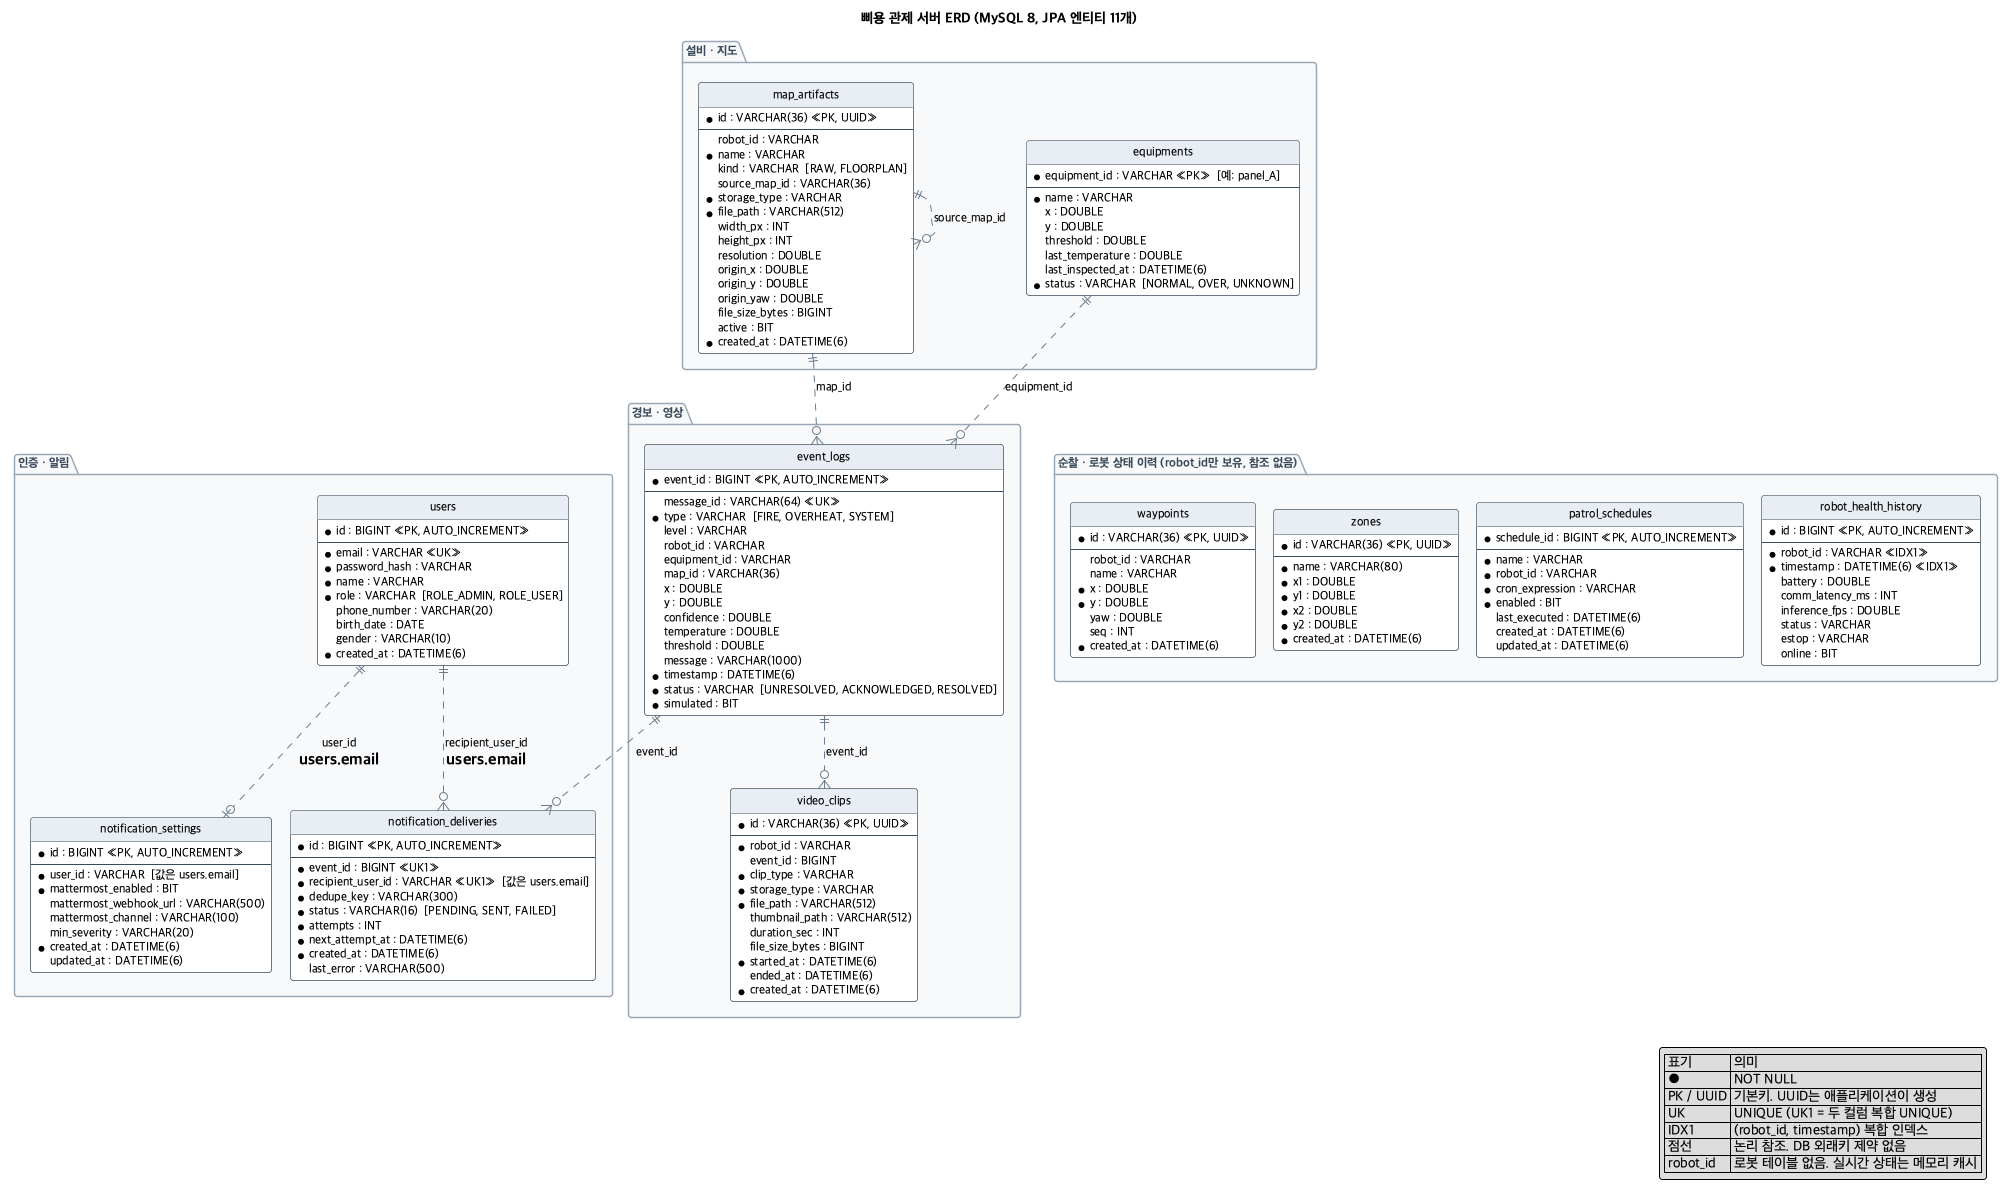

The diagram above was rendered by PlantUML. Its source (embedded in the PNG):
@startuml bbiyong-erd
!pragma layout smetana
' 삐용(BBIYONG) 관제 서버 ERD
' 근거: BE_system/src/main/java/com/bbiyong/server/*/domain/*.java (JPA 엔티티 11개)
' 컬럼명은 Spring Boot 기본 네이밍(camelCase -> snake_case) 기준, 타입은 MySQL 8 매핑 기준
' 실선은 없다. 이 스키마에는 DB 외래키 제약이 없고, 점선은 애플리케이션이 id 값으로 참조하는 논리 관계다.

title 삐용 관제 서버 ERD (MySQL 8, JPA 엔티티 11개)

skinparam linetype ortho
skinparam shadowing false
skinparam defaultFontName "Apple SD Gothic Neo"
skinparam defaultFontSize 12
skinparam roundcorner 6
skinparam class {
  BackgroundColor #FFFFFF
  BorderColor #3B4A5A
  ArrowColor #6B7B8C
  HeaderBackgroundColor #E8EEF4
}
skinparam package {
  BorderColor #9AA8B6
  BackgroundColor #F7F9FB
  FontColor #3B4A5A
}
hide circle
hide methods

package "경보 · 영상" {
  entity "event_logs" as event_logs {
    * event_id : BIGINT <<PK, AUTO_INCREMENT>>
    --
    message_id : VARCHAR(64) <<UK>>
    * type : VARCHAR  [FIRE, OVERHEAT, SYSTEM]
    level : VARCHAR
    robot_id : VARCHAR
    equipment_id : VARCHAR
    map_id : VARCHAR(36)
    x : DOUBLE
    y : DOUBLE
    confidence : DOUBLE
    temperature : DOUBLE
    threshold : DOUBLE
    message : VARCHAR(1000)
    * timestamp : DATETIME(6)
    * status : VARCHAR  [UNRESOLVED, ACKNOWLEDGED, RESOLVED]
    * simulated : BIT
  }

  entity "video_clips" as video_clips {
    * id : VARCHAR(36) <<PK, UUID>>
    --
    * robot_id : VARCHAR
    event_id : BIGINT
    * clip_type : VARCHAR
    * storage_type : VARCHAR
    * file_path : VARCHAR(512)
    thumbnail_path : VARCHAR(512)
    duration_sec : INT
    file_size_bytes : BIGINT
    * started_at : DATETIME(6)
    ended_at : DATETIME(6)
    * created_at : DATETIME(6)
  }
}

package "인증 · 알림" {
  entity "users" as users {
    * id : BIGINT <<PK, AUTO_INCREMENT>>
    --
    * email : VARCHAR <<UK>>
    * password_hash : VARCHAR
    * name : VARCHAR
    * role : VARCHAR  [ROLE_ADMIN, ROLE_USER]
    phone_number : VARCHAR(20)
    birth_date : DATE
    gender : VARCHAR(10)
    * created_at : DATETIME(6)
  }

  entity "notification_settings" as notification_settings {
    * id : BIGINT <<PK, AUTO_INCREMENT>>
    --
    * user_id : VARCHAR  [값은 users.email]
    * mattermost_enabled : BIT
    mattermost_webhook_url : VARCHAR(500)
    mattermost_channel : VARCHAR(100)
    min_severity : VARCHAR(20)
    * created_at : DATETIME(6)
    updated_at : DATETIME(6)
  }

  entity "notification_deliveries" as notification_deliveries {
    * id : BIGINT <<PK, AUTO_INCREMENT>>
    --
    * event_id : BIGINT <<UK1>>
    * recipient_user_id : VARCHAR <<UK1>>  [값은 users.email]
    * dedupe_key : VARCHAR(300)
    * status : VARCHAR(16)  [PENDING, SENT, FAILED]
    * attempts : INT
    * next_attempt_at : DATETIME(6)
    * created_at : DATETIME(6)
    last_error : VARCHAR(500)
  }
}

package "설비 · 지도" {
  entity "equipments" as equipments {
    * equipment_id : VARCHAR <<PK>>  [예: panel_A]
    --
    * name : VARCHAR
    x : DOUBLE
    y : DOUBLE
    threshold : DOUBLE
    last_temperature : DOUBLE
    last_inspected_at : DATETIME(6)
    * status : VARCHAR  [NORMAL, OVER, UNKNOWN]
  }

  entity "map_artifacts" as map_artifacts {
    * id : VARCHAR(36) <<PK, UUID>>
    --
    robot_id : VARCHAR
    * name : VARCHAR
    kind : VARCHAR  [RAW, FLOORPLAN]
    source_map_id : VARCHAR(36)
    * storage_type : VARCHAR
    * file_path : VARCHAR(512)
    width_px : INT
    height_px : INT
    resolution : DOUBLE
    origin_x : DOUBLE
    origin_y : DOUBLE
    origin_yaw : DOUBLE
    file_size_bytes : BIGINT
    active : BIT
    * created_at : DATETIME(6)
  }
}

package "순찰 · 로봇 상태 이력 (robot_id만 보유, 참조 없음)" {
  entity "waypoints" as waypoints {
    * id : VARCHAR(36) <<PK, UUID>>
    --
    robot_id : VARCHAR
    name : VARCHAR
    * x : DOUBLE
    * y : DOUBLE
    yaw : DOUBLE
    seq : INT
    * created_at : DATETIME(6)
  }

  entity "zones" as zones {
    * id : VARCHAR(36) <<PK, UUID>>
    --
    * name : VARCHAR(80)
    * x1 : DOUBLE
    * y1 : DOUBLE
    * x2 : DOUBLE
    * y2 : DOUBLE
    * created_at : DATETIME(6)
  }

  entity "patrol_schedules" as patrol_schedules {
    * schedule_id : BIGINT <<PK, AUTO_INCREMENT>>
    --
    * name : VARCHAR
    * robot_id : VARCHAR
    * cron_expression : VARCHAR
    * enabled : BIT
    last_executed : DATETIME(6)
    created_at : DATETIME(6)
    updated_at : DATETIME(6)
  }

  entity "robot_health_history" as robot_health_history {
    * id : BIGINT <<PK, AUTO_INCREMENT>>
    --
    * robot_id : VARCHAR <<IDX1>>
    * timestamp : DATETIME(6) <<IDX1>>
    battery : DOUBLE
    comm_latency_ms : INT
    inference_fps : DOUBLE
    status : VARCHAR
    estop : VARCHAR
    online : BIT
  }
}

' 배치 힌트 (보이지 않는 연결)
users -[hidden]right- event_logs
equipments -[hidden]down- waypoints
waypoints -[hidden]right- zones
zones -[hidden]right- patrol_schedules
patrol_schedules -[hidden]right- robot_health_history

' 논리 관계 (DB 외래키 없음)
event_logs ||..o{ video_clips : "event_id"
event_logs ||..o{ notification_deliveries : "event_id"
users ||..o{ notification_deliveries : "recipient_user_id\n= users.email"
users ||..o| notification_settings : "user_id\n= users.email"
equipments ||..o{ event_logs : "equipment_id"
map_artifacts ||..o{ event_logs : "map_id"
map_artifacts ||..o{ map_artifacts : "source_map_id"

legend right
  | 표기 | 의미 |
  | ● | NOT NULL |
  | PK / UUID | 기본키. UUID는 애플리케이션이 생성 |
  | UK | UNIQUE (UK1 = 두 컬럼 복합 UNIQUE) |
  | IDX1 | (robot_id, timestamp) 복합 인덱스 |
  | 점선 | 논리 참조. DB 외래키 제약 없음 |
  | robot_id | 로봇 테이블 없음. 실시간 상태는 메모리 캐시 |
endlegend

@enduml